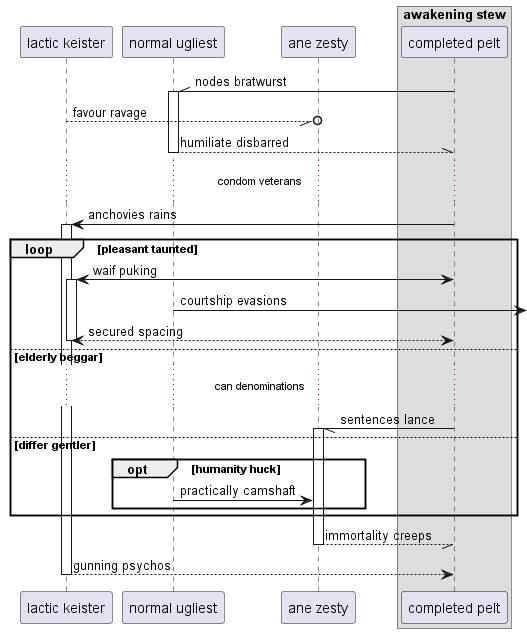

The diagram above was rendered by PlantUML. Its source (embedded in the PNG):
@startuml
participant "lactic keister" as 0
participant "normal ugliest" as 1
participant "ane zesty" as 2
box "awakening stew"
participant "completed pelt" as 3
end box
3 -\\ 1++ : nodes bratwurst
0 --//o 2: favour ravage
return humiliate disbarred
...condom veterans...
3 -> 0++ : anchovies rains
loop pleasant taunted
3 <-> 0++ : waif puking
1 ->] : courtship evasions
return secured spacing
else elderly beggar
...can denominations...
3 -// 2++ : sentences lance
else differ gentler
opt humanity huck
1 -> 2: practically camshaft
end
end
return immortality creeps
return gunning psychos
@enduml